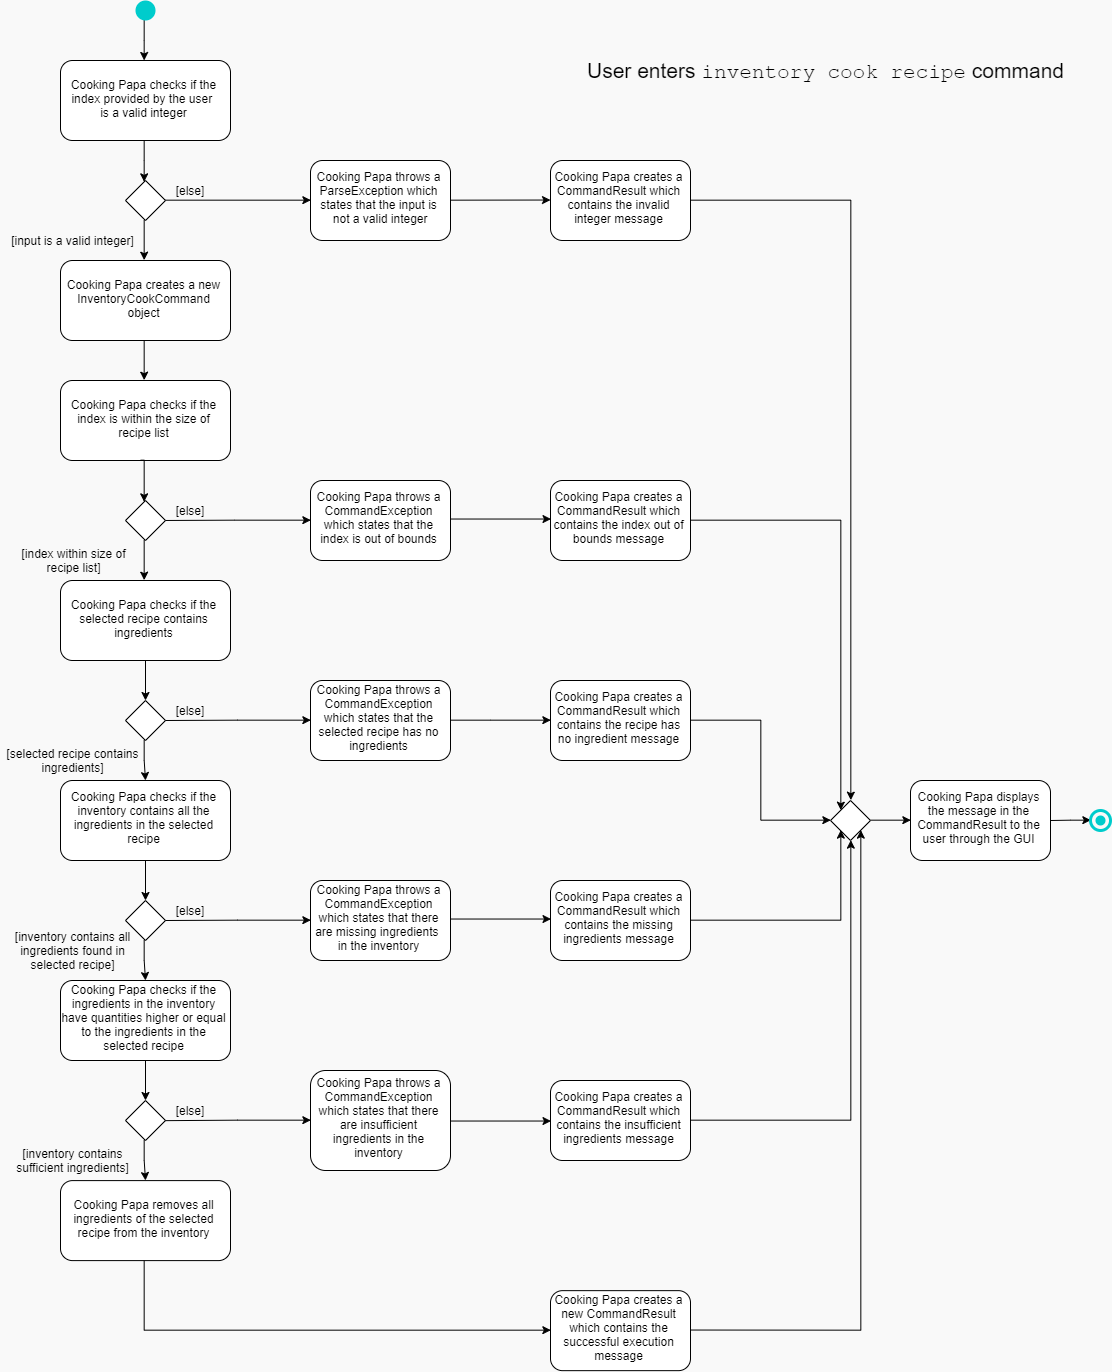

The diagram above was exported from draw.io. Its source (the exported page's mxGraphModel, read from the mxfile embedded in the PNG):
<mxGraphModel dx="3413" dy="1427" grid="1" gridSize="10" guides="1" tooltips="1" connect="1" arrows="1" fold="1" page="1" pageScale="1" pageWidth="1169" pageHeight="1654" background="#F9F9F9" math="0" shadow="0">
  <root>
    <mxCell id="0" />
    <mxCell id="1" parent="0" />
    <mxCell id="7aZa-QitKAx-PSDESPdz-1" style="edgeStyle=orthogonalEdgeStyle;rounded=0;orthogonalLoop=1;jettySize=auto;html=1;exitX=0.5;exitY=1;exitDx=0;exitDy=0;" edge="1" parent="1" source="7aZa-QitKAx-PSDESPdz-2" target="7aZa-QitKAx-PSDESPdz-4">
      <mxGeometry relative="1" as="geometry">
        <mxPoint x="130" y="60" as="targetPoint" />
      </mxGeometry>
    </mxCell>
    <mxCell id="7aZa-QitKAx-PSDESPdz-2" value="" style="ellipse;whiteSpace=wrap;html=1;fillColor=#00CCCC;strokeColor=none;" vertex="1" parent="1">
      <mxGeometry x="135" width="20" height="20" as="geometry" />
    </mxCell>
    <mxCell id="7aZa-QitKAx-PSDESPdz-3" style="edgeStyle=orthogonalEdgeStyle;rounded=0;orthogonalLoop=1;jettySize=auto;html=1;exitX=0.5;exitY=1;exitDx=0;exitDy=0;" edge="1" parent="1" source="7aZa-QitKAx-PSDESPdz-4" target="7aZa-QitKAx-PSDESPdz-7">
      <mxGeometry relative="1" as="geometry">
        <mxPoint x="130" y="180" as="targetPoint" />
      </mxGeometry>
    </mxCell>
    <mxCell id="7aZa-QitKAx-PSDESPdz-4" value="Cooking Papa checks if the index provided by the user &lt;br&gt;is a valid integer" style="rounded=1;whiteSpace=wrap;html=1;" vertex="1" parent="1">
      <mxGeometry x="60" y="60" width="170" height="80" as="geometry" />
    </mxCell>
    <mxCell id="7aZa-QitKAx-PSDESPdz-5" style="edgeStyle=orthogonalEdgeStyle;rounded=0;orthogonalLoop=1;jettySize=auto;html=1;exitX=1;exitY=0.5;exitDx=0;exitDy=0;entryX=0;entryY=0.5;entryDx=0;entryDy=0;" edge="1" parent="1" source="7aZa-QitKAx-PSDESPdz-7" target="7aZa-QitKAx-PSDESPdz-10">
      <mxGeometry relative="1" as="geometry">
        <mxPoint x="350" y="260" as="targetPoint" />
      </mxGeometry>
    </mxCell>
    <mxCell id="7aZa-QitKAx-PSDESPdz-6" style="edgeStyle=orthogonalEdgeStyle;rounded=0;orthogonalLoop=1;jettySize=auto;html=1;exitX=0.5;exitY=1;exitDx=0;exitDy=0;entryX=0.5;entryY=0;entryDx=0;entryDy=0;" edge="1" parent="1" source="7aZa-QitKAx-PSDESPdz-7" target="7aZa-QitKAx-PSDESPdz-29">
      <mxGeometry relative="1" as="geometry">
        <mxPoint x="130" y="260" as="targetPoint" />
        <Array as="points" />
      </mxGeometry>
    </mxCell>
    <mxCell id="7aZa-QitKAx-PSDESPdz-7" value="" style="rhombus;whiteSpace=wrap;html=1;" vertex="1" parent="1">
      <mxGeometry x="125" y="180" width="40" height="40" as="geometry" />
    </mxCell>
    <mxCell id="7aZa-QitKAx-PSDESPdz-8" value="Cooking Papa checks if the index is within the size of recipe list" style="rounded=1;whiteSpace=wrap;html=1;" vertex="1" parent="1">
      <mxGeometry x="60" y="380" width="170" height="80" as="geometry" />
    </mxCell>
    <mxCell id="7aZa-QitKAx-PSDESPdz-9" style="edgeStyle=orthogonalEdgeStyle;rounded=0;orthogonalLoop=1;jettySize=auto;html=1;exitX=1;exitY=0.5;exitDx=0;exitDy=0;" edge="1" parent="1" source="7aZa-QitKAx-PSDESPdz-10">
      <mxGeometry relative="1" as="geometry">
        <mxPoint x="550" y="199.52941176470586" as="targetPoint" />
      </mxGeometry>
    </mxCell>
    <mxCell id="7aZa-QitKAx-PSDESPdz-10" value="Cooking Papa throws a ParseException which states that the input is&lt;br&gt;&amp;nbsp;not a valid integer" style="rounded=1;whiteSpace=wrap;html=1;" vertex="1" parent="1">
      <mxGeometry x="310" y="160" width="140" height="80" as="geometry" />
    </mxCell>
    <mxCell id="7aZa-QitKAx-PSDESPdz-11" style="edgeStyle=orthogonalEdgeStyle;rounded=0;orthogonalLoop=1;jettySize=auto;html=1;exitX=0.5;exitY=1;exitDx=0;exitDy=0;" edge="1" parent="1" target="7aZa-QitKAx-PSDESPdz-14">
      <mxGeometry relative="1" as="geometry">
        <mxPoint x="145" y="500" as="targetPoint" />
        <mxPoint x="140" y="460" as="sourcePoint" />
        <Array as="points">
          <mxPoint x="145" y="460" />
        </Array>
      </mxGeometry>
    </mxCell>
    <mxCell id="7aZa-QitKAx-PSDESPdz-12" style="edgeStyle=orthogonalEdgeStyle;rounded=0;orthogonalLoop=1;jettySize=auto;html=1;exitX=1;exitY=0.5;exitDx=0;exitDy=0;entryX=0;entryY=0.5;entryDx=0;entryDy=0;" edge="1" parent="1" target="7aZa-QitKAx-PSDESPdz-15">
      <mxGeometry relative="1" as="geometry">
        <mxPoint x="280" y="520" as="targetPoint" />
        <mxPoint x="160" y="520" as="sourcePoint" />
      </mxGeometry>
    </mxCell>
    <mxCell id="7aZa-QitKAx-PSDESPdz-13" style="edgeStyle=orthogonalEdgeStyle;rounded=0;orthogonalLoop=1;jettySize=auto;html=1;exitX=0.5;exitY=1;exitDx=0;exitDy=0;entryX=0.5;entryY=0;entryDx=0;entryDy=0;" edge="1" parent="1" source="7aZa-QitKAx-PSDESPdz-14" target="7aZa-QitKAx-PSDESPdz-16">
      <mxGeometry relative="1" as="geometry">
        <mxPoint x="140" y="580" as="targetPoint" />
        <Array as="points" />
      </mxGeometry>
    </mxCell>
    <mxCell id="7aZa-QitKAx-PSDESPdz-14" value="" style="rhombus;whiteSpace=wrap;html=1;" vertex="1" parent="1">
      <mxGeometry x="125" y="500" width="40" height="40" as="geometry" />
    </mxCell>
    <mxCell id="7aZa-QitKAx-PSDESPdz-15" value="Cooking Papa throws a CommandException which states that the index is out of bounds" style="rounded=1;whiteSpace=wrap;html=1;" vertex="1" parent="1">
      <mxGeometry x="310" y="480" width="140" height="80" as="geometry" />
    </mxCell>
    <mxCell id="7aZa-QitKAx-PSDESPdz-16" value="Cooking Papa checks if the selected recipe contains ingredients" style="rounded=1;whiteSpace=wrap;html=1;" vertex="1" parent="1">
      <mxGeometry x="60" y="580" width="170" height="80" as="geometry" />
    </mxCell>
    <mxCell id="7aZa-QitKAx-PSDESPdz-17" style="edgeStyle=orthogonalEdgeStyle;rounded=0;orthogonalLoop=1;jettySize=auto;html=1;exitX=0.5;exitY=1;exitDx=0;exitDy=0;" edge="1" parent="1" target="7aZa-QitKAx-PSDESPdz-19">
      <mxGeometry relative="1" as="geometry">
        <mxPoint x="145" y="700" as="targetPoint" />
        <mxPoint x="145" y="660" as="sourcePoint" />
      </mxGeometry>
    </mxCell>
    <mxCell id="7aZa-QitKAx-PSDESPdz-18" style="edgeStyle=orthogonalEdgeStyle;rounded=0;orthogonalLoop=1;jettySize=auto;html=1;exitX=0.5;exitY=1;exitDx=0;exitDy=0;entryX=0.5;entryY=0;entryDx=0;entryDy=0;" edge="1" parent="1" source="7aZa-QitKAx-PSDESPdz-19">
      <mxGeometry relative="1" as="geometry">
        <mxPoint x="145" y="780" as="targetPoint" />
        <Array as="points" />
      </mxGeometry>
    </mxCell>
    <mxCell id="7aZa-QitKAx-PSDESPdz-19" value="" style="rhombus;whiteSpace=wrap;html=1;" vertex="1" parent="1">
      <mxGeometry x="125" y="700" width="40" height="40" as="geometry" />
    </mxCell>
    <mxCell id="7aZa-QitKAx-PSDESPdz-20" value="Cooking Papa checks if the inventory contains all the ingredients in the selected recipe" style="rounded=1;whiteSpace=wrap;html=1;" vertex="1" parent="1">
      <mxGeometry x="60" y="780" width="170" height="80" as="geometry" />
    </mxCell>
    <mxCell id="7aZa-QitKAx-PSDESPdz-21" style="edgeStyle=orthogonalEdgeStyle;rounded=0;orthogonalLoop=1;jettySize=auto;html=1;exitX=0.5;exitY=1;exitDx=0;exitDy=0;" edge="1" parent="1" target="7aZa-QitKAx-PSDESPdz-23">
      <mxGeometry relative="1" as="geometry">
        <mxPoint x="145" y="900" as="targetPoint" />
        <mxPoint x="145" y="860" as="sourcePoint" />
      </mxGeometry>
    </mxCell>
    <mxCell id="7aZa-QitKAx-PSDESPdz-22" style="edgeStyle=orthogonalEdgeStyle;rounded=0;orthogonalLoop=1;jettySize=auto;html=1;exitX=0.5;exitY=1;exitDx=0;exitDy=0;entryX=0.5;entryY=0;entryDx=0;entryDy=0;" edge="1" parent="1" source="7aZa-QitKAx-PSDESPdz-23">
      <mxGeometry relative="1" as="geometry">
        <mxPoint x="145" y="980" as="targetPoint" />
        <Array as="points" />
      </mxGeometry>
    </mxCell>
    <mxCell id="7aZa-QitKAx-PSDESPdz-23" value="" style="rhombus;whiteSpace=wrap;html=1;" vertex="1" parent="1">
      <mxGeometry x="125" y="900" width="40" height="40" as="geometry" />
    </mxCell>
    <mxCell id="7aZa-QitKAx-PSDESPdz-24" value="Cooking Papa checks if the ingredients in the inventory have quantities higher or equal to the ingredients in the selected recipe" style="rounded=1;whiteSpace=wrap;html=1;" vertex="1" parent="1">
      <mxGeometry x="60" y="980" width="170" height="80" as="geometry" />
    </mxCell>
    <mxCell id="7aZa-QitKAx-PSDESPdz-25" style="edgeStyle=orthogonalEdgeStyle;rounded=0;orthogonalLoop=1;jettySize=auto;html=1;exitX=0.5;exitY=1;exitDx=0;exitDy=0;" edge="1" parent="1" target="7aZa-QitKAx-PSDESPdz-27">
      <mxGeometry relative="1" as="geometry">
        <mxPoint x="145" y="1100" as="targetPoint" />
        <mxPoint x="145" y="1060" as="sourcePoint" />
      </mxGeometry>
    </mxCell>
    <mxCell id="7aZa-QitKAx-PSDESPdz-26" style="edgeStyle=orthogonalEdgeStyle;rounded=0;orthogonalLoop=1;jettySize=auto;html=1;exitX=0.5;exitY=1;exitDx=0;exitDy=0;entryX=0.5;entryY=0;entryDx=0;entryDy=0;" edge="1" parent="1" source="7aZa-QitKAx-PSDESPdz-27">
      <mxGeometry relative="1" as="geometry">
        <mxPoint x="145" y="1180" as="targetPoint" />
        <Array as="points" />
      </mxGeometry>
    </mxCell>
    <mxCell id="7aZa-QitKAx-PSDESPdz-27" value="" style="rhombus;whiteSpace=wrap;html=1;" vertex="1" parent="1">
      <mxGeometry x="125" y="1100" width="40" height="40" as="geometry" />
    </mxCell>
    <mxCell id="7aZa-QitKAx-PSDESPdz-28" style="edgeStyle=orthogonalEdgeStyle;rounded=0;orthogonalLoop=1;jettySize=auto;html=1;exitX=0.5;exitY=1;exitDx=0;exitDy=0;entryX=0.5;entryY=0;entryDx=0;entryDy=0;" edge="1" parent="1" source="7aZa-QitKAx-PSDESPdz-29" target="7aZa-QitKAx-PSDESPdz-8">
      <mxGeometry relative="1" as="geometry" />
    </mxCell>
    <mxCell id="7aZa-QitKAx-PSDESPdz-29" value="Cooking Papa creates a new InventoryCookCommand object" style="rounded=1;whiteSpace=wrap;html=1;" vertex="1" parent="1">
      <mxGeometry x="60" y="260" width="170" height="80" as="geometry" />
    </mxCell>
    <mxCell id="7aZa-QitKAx-PSDESPdz-30" style="edgeStyle=orthogonalEdgeStyle;rounded=0;orthogonalLoop=1;jettySize=auto;html=1;exitX=0.5;exitY=1;exitDx=0;exitDy=0;entryX=0;entryY=0.5;entryDx=0;entryDy=0;" edge="1" parent="1" source="7aZa-QitKAx-PSDESPdz-31" target="7aZa-QitKAx-PSDESPdz-38">
      <mxGeometry relative="1" as="geometry" />
    </mxCell>
    <mxCell id="7aZa-QitKAx-PSDESPdz-31" value="Cooking Papa removes all ingredients of the selected recipe from the inventory" style="rounded=1;whiteSpace=wrap;html=1;" vertex="1" parent="1">
      <mxGeometry x="60" y="1180.0999755859375" width="170" height="80" as="geometry" />
    </mxCell>
    <mxCell id="7aZa-QitKAx-PSDESPdz-32" style="edgeStyle=orthogonalEdgeStyle;rounded=0;orthogonalLoop=1;jettySize=auto;html=1;exitX=1;exitY=0.5;exitDx=0;exitDy=0;entryX=0;entryY=0.5;entryDx=0;entryDy=0;" edge="1" parent="1" target="7aZa-QitKAx-PSDESPdz-33">
      <mxGeometry relative="1" as="geometry">
        <mxPoint x="285" y="720" as="targetPoint" />
        <mxPoint x="165" y="720" as="sourcePoint" />
      </mxGeometry>
    </mxCell>
    <mxCell id="7aZa-QitKAx-PSDESPdz-33" value="Cooking Papa throws a CommandException which states that the selected recipe has no ingredients" style="rounded=1;whiteSpace=wrap;html=1;" vertex="1" parent="1">
      <mxGeometry x="310" y="680" width="140" height="80" as="geometry" />
    </mxCell>
    <mxCell id="7aZa-QitKAx-PSDESPdz-34" style="edgeStyle=orthogonalEdgeStyle;rounded=0;orthogonalLoop=1;jettySize=auto;html=1;exitX=1;exitY=0.5;exitDx=0;exitDy=0;entryX=0;entryY=0.5;entryDx=0;entryDy=0;" edge="1" parent="1" target="7aZa-QitKAx-PSDESPdz-35">
      <mxGeometry relative="1" as="geometry">
        <mxPoint x="285" y="920" as="targetPoint" />
        <mxPoint x="165" y="920" as="sourcePoint" />
      </mxGeometry>
    </mxCell>
    <mxCell id="7aZa-QitKAx-PSDESPdz-35" value="Cooking Papa throws a CommandException which states that there are missing ingredients &lt;br&gt;in the inventory" style="rounded=1;whiteSpace=wrap;html=1;" vertex="1" parent="1">
      <mxGeometry x="310" y="880" width="140" height="80" as="geometry" />
    </mxCell>
    <mxCell id="7aZa-QitKAx-PSDESPdz-36" style="edgeStyle=orthogonalEdgeStyle;rounded=0;orthogonalLoop=1;jettySize=auto;html=1;exitX=1;exitY=0.5;exitDx=0;exitDy=0;entryX=0;entryY=0.5;entryDx=0;entryDy=0;" edge="1" parent="1" target="7aZa-QitKAx-PSDESPdz-37">
      <mxGeometry relative="1" as="geometry">
        <mxPoint x="285" y="1120.1471162683824" as="targetPoint" />
        <mxPoint x="165" y="1120.1471162683824" as="sourcePoint" />
      </mxGeometry>
    </mxCell>
    <mxCell id="7aZa-QitKAx-PSDESPdz-37" value="Cooking Papa throws a CommandException which states that there are insufficient ingredients in the inventory" style="rounded=1;whiteSpace=wrap;html=1;" vertex="1" parent="1">
      <mxGeometry x="310" y="1070" width="140" height="100" as="geometry" />
    </mxCell>
    <mxCell id="7aZa-QitKAx-PSDESPdz-38" value="Cooking Papa creates a new CommandResult which contains the successful execution message" style="rounded=1;whiteSpace=wrap;html=1;" vertex="1" parent="1">
      <mxGeometry x="550" y="1290.1471162683824" width="140" height="80" as="geometry" />
    </mxCell>
    <mxCell id="7aZa-QitKAx-PSDESPdz-39" value="&lt;span&gt;[else]&lt;/span&gt;" style="text;html=1;strokeColor=none;fillColor=none;align=center;verticalAlign=middle;whiteSpace=wrap;rounded=0;fontStyle=0" vertex="1" parent="1">
      <mxGeometry x="170" y="179.941198012408" width="40" height="20" as="geometry" />
    </mxCell>
    <mxCell id="7aZa-QitKAx-PSDESPdz-40" value="&lt;span&gt;[else]&lt;/span&gt;" style="text;html=1;strokeColor=none;fillColor=none;align=center;verticalAlign=middle;whiteSpace=wrap;rounded=0;fontStyle=0" vertex="1" parent="1">
      <mxGeometry x="170" y="499.941198012408" width="40" height="20" as="geometry" />
    </mxCell>
    <mxCell id="7aZa-QitKAx-PSDESPdz-41" value="&lt;span&gt;[else]&lt;/span&gt;" style="text;html=1;strokeColor=none;fillColor=none;align=center;verticalAlign=middle;whiteSpace=wrap;rounded=0;fontStyle=0" vertex="1" parent="1">
      <mxGeometry x="170" y="699.941198012408" width="40" height="20" as="geometry" />
    </mxCell>
    <mxCell id="7aZa-QitKAx-PSDESPdz-42" value="&lt;span&gt;[else]&lt;/span&gt;" style="text;html=1;strokeColor=none;fillColor=none;align=center;verticalAlign=middle;whiteSpace=wrap;rounded=0;fontStyle=0" vertex="1" parent="1">
      <mxGeometry x="170" y="899.941198012408" width="40" height="20" as="geometry" />
    </mxCell>
    <mxCell id="7aZa-QitKAx-PSDESPdz-43" value="&lt;span&gt;[else]&lt;/span&gt;" style="text;html=1;strokeColor=none;fillColor=none;align=center;verticalAlign=middle;whiteSpace=wrap;rounded=0;fontStyle=0" vertex="1" parent="1">
      <mxGeometry x="170" y="1099.941198012408" width="40" height="20" as="geometry" />
    </mxCell>
    <mxCell id="7aZa-QitKAx-PSDESPdz-44" value="&lt;span&gt;[input is a valid integer]&lt;/span&gt;" style="text;html=1;strokeColor=none;fillColor=none;align=center;verticalAlign=middle;whiteSpace=wrap;rounded=0;fontStyle=0" vertex="1" parent="1">
      <mxGeometry y="230" width="145" height="20" as="geometry" />
    </mxCell>
    <mxCell id="7aZa-QitKAx-PSDESPdz-45" value="&lt;span&gt;[index within size of &lt;br&gt;recipe list]&lt;/span&gt;" style="text;html=1;strokeColor=none;fillColor=none;align=center;verticalAlign=middle;whiteSpace=wrap;rounded=0;fontStyle=0" vertex="1" parent="1">
      <mxGeometry y="550" width="145" height="20" as="geometry" />
    </mxCell>
    <mxCell id="7aZa-QitKAx-PSDESPdz-46" value="&lt;span&gt;[selected recipe contains ingredients]&lt;/span&gt;" style="text;html=1;strokeColor=none;fillColor=none;align=center;verticalAlign=middle;whiteSpace=wrap;rounded=0;fontStyle=0" vertex="1" parent="1">
      <mxGeometry y="750" width="145" height="20" as="geometry" />
    </mxCell>
    <mxCell id="7aZa-QitKAx-PSDESPdz-47" value="&lt;span&gt;[inventory contains all ingredients found in selected recipe]&lt;/span&gt;" style="text;html=1;strokeColor=none;fillColor=none;align=center;verticalAlign=middle;whiteSpace=wrap;rounded=0;fontStyle=0" vertex="1" parent="1">
      <mxGeometry y="940" width="145" height="20" as="geometry" />
    </mxCell>
    <mxCell id="7aZa-QitKAx-PSDESPdz-48" value="&lt;span&gt;[inventory contains sufficient ingredients]&lt;/span&gt;" style="text;html=1;strokeColor=none;fillColor=none;align=center;verticalAlign=middle;whiteSpace=wrap;rounded=0;fontStyle=0" vertex="1" parent="1">
      <mxGeometry y="1150" width="145" height="20" as="geometry" />
    </mxCell>
    <mxCell id="7aZa-QitKAx-PSDESPdz-49" style="edgeStyle=orthogonalEdgeStyle;rounded=0;orthogonalLoop=1;jettySize=auto;html=1;exitX=1;exitY=0.5;exitDx=0;exitDy=0;" edge="1" parent="1">
      <mxGeometry relative="1" as="geometry">
        <mxPoint x="550.5" y="518.5294117647059" as="targetPoint" />
        <mxPoint x="450.2058823529412" y="518.5294117647059" as="sourcePoint" />
      </mxGeometry>
    </mxCell>
    <mxCell id="7aZa-QitKAx-PSDESPdz-50" style="edgeStyle=orthogonalEdgeStyle;rounded=0;orthogonalLoop=1;jettySize=auto;html=1;exitX=1;exitY=0.5;exitDx=0;exitDy=0;" edge="1" parent="1">
      <mxGeometry relative="1" as="geometry">
        <mxPoint x="550.5" y="719.5294117647059" as="targetPoint" />
        <mxPoint x="450.2058823529412" y="719.5294117647059" as="sourcePoint" />
        <Array as="points">
          <mxPoint x="490.5" y="720" />
          <mxPoint x="490.5" y="720" />
        </Array>
      </mxGeometry>
    </mxCell>
    <mxCell id="7aZa-QitKAx-PSDESPdz-51" style="edgeStyle=orthogonalEdgeStyle;rounded=0;orthogonalLoop=1;jettySize=auto;html=1;exitX=1;exitY=0.5;exitDx=0;exitDy=0;" edge="1" parent="1">
      <mxGeometry relative="1" as="geometry">
        <mxPoint x="550.5" y="918.5294117647059" as="targetPoint" />
        <mxPoint x="450.2058823529412" y="918.5294117647059" as="sourcePoint" />
      </mxGeometry>
    </mxCell>
    <mxCell id="7aZa-QitKAx-PSDESPdz-52" style="edgeStyle=orthogonalEdgeStyle;rounded=0;orthogonalLoop=1;jettySize=auto;html=1;exitX=1;exitY=0.5;exitDx=0;exitDy=0;" edge="1" parent="1">
      <mxGeometry relative="1" as="geometry">
        <mxPoint x="550.5" y="1120.5294117647059" as="targetPoint" />
        <mxPoint x="450.2058823529412" y="1120.5294117647059" as="sourcePoint" />
      </mxGeometry>
    </mxCell>
    <mxCell id="7aZa-QitKAx-PSDESPdz-53" style="edgeStyle=orthogonalEdgeStyle;rounded=0;orthogonalLoop=1;jettySize=auto;html=1;exitX=1;exitY=0.5;exitDx=0;exitDy=0;entryX=1;entryY=1;entryDx=0;entryDy=0;" edge="1" parent="1" target="7aZa-QitKAx-PSDESPdz-65">
      <mxGeometry relative="1" as="geometry">
        <mxPoint x="790.5" y="1329.5294117647059" as="targetPoint" />
        <mxPoint x="690.2058823529412" y="1329.5294117647059" as="sourcePoint" />
      </mxGeometry>
    </mxCell>
    <mxCell id="7aZa-QitKAx-PSDESPdz-54" style="edgeStyle=orthogonalEdgeStyle;rounded=0;orthogonalLoop=1;jettySize=auto;html=1;exitX=1;exitY=0.5;exitDx=0;exitDy=0;entryX=0.5;entryY=0;entryDx=0;entryDy=0;" edge="1" parent="1" source="7aZa-QitKAx-PSDESPdz-55" target="7aZa-QitKAx-PSDESPdz-65">
      <mxGeometry relative="1" as="geometry" />
    </mxCell>
    <mxCell id="7aZa-QitKAx-PSDESPdz-55" value="Cooking Papa creates a CommandResult which contains the invalid integer message" style="rounded=1;whiteSpace=wrap;html=1;" vertex="1" parent="1">
      <mxGeometry x="550" y="160" width="140" height="80" as="geometry" />
    </mxCell>
    <mxCell id="7aZa-QitKAx-PSDESPdz-56" style="edgeStyle=orthogonalEdgeStyle;rounded=0;orthogonalLoop=1;jettySize=auto;html=1;exitX=1;exitY=0.5;exitDx=0;exitDy=0;entryX=0;entryY=0;entryDx=0;entryDy=0;" edge="1" parent="1" source="7aZa-QitKAx-PSDESPdz-57" target="7aZa-QitKAx-PSDESPdz-65">
      <mxGeometry relative="1" as="geometry" />
    </mxCell>
    <mxCell id="7aZa-QitKAx-PSDESPdz-57" value="Cooking Papa creates a CommandResult which contains the index out of bounds message" style="rounded=1;whiteSpace=wrap;html=1;" vertex="1" parent="1">
      <mxGeometry x="550" y="480" width="140" height="80" as="geometry" />
    </mxCell>
    <mxCell id="7aZa-QitKAx-PSDESPdz-58" style="edgeStyle=orthogonalEdgeStyle;rounded=0;orthogonalLoop=1;jettySize=auto;html=1;exitX=1;exitY=0.5;exitDx=0;exitDy=0;entryX=0;entryY=0.5;entryDx=0;entryDy=0;" edge="1" parent="1" source="7aZa-QitKAx-PSDESPdz-59" target="7aZa-QitKAx-PSDESPdz-65">
      <mxGeometry relative="1" as="geometry" />
    </mxCell>
    <mxCell id="7aZa-QitKAx-PSDESPdz-59" value="Cooking Papa creates a CommandResult which contains the recipe has no ingredient message" style="rounded=1;whiteSpace=wrap;html=1;" vertex="1" parent="1">
      <mxGeometry x="550" y="680" width="140" height="80" as="geometry" />
    </mxCell>
    <mxCell id="7aZa-QitKAx-PSDESPdz-60" style="edgeStyle=orthogonalEdgeStyle;rounded=0;orthogonalLoop=1;jettySize=auto;html=1;exitX=1;exitY=0.5;exitDx=0;exitDy=0;entryX=0;entryY=1;entryDx=0;entryDy=0;" edge="1" parent="1" source="7aZa-QitKAx-PSDESPdz-61" target="7aZa-QitKAx-PSDESPdz-65">
      <mxGeometry relative="1" as="geometry" />
    </mxCell>
    <mxCell id="7aZa-QitKAx-PSDESPdz-61" value="Cooking Papa creates a CommandResult which contains the missing ingredients message" style="rounded=1;whiteSpace=wrap;html=1;" vertex="1" parent="1">
      <mxGeometry x="550" y="880" width="140" height="80" as="geometry" />
    </mxCell>
    <mxCell id="7aZa-QitKAx-PSDESPdz-62" style="edgeStyle=orthogonalEdgeStyle;rounded=0;orthogonalLoop=1;jettySize=auto;html=1;exitX=1;exitY=0.5;exitDx=0;exitDy=0;entryX=0.5;entryY=1;entryDx=0;entryDy=0;" edge="1" parent="1" source="7aZa-QitKAx-PSDESPdz-63" target="7aZa-QitKAx-PSDESPdz-65">
      <mxGeometry relative="1" as="geometry" />
    </mxCell>
    <mxCell id="7aZa-QitKAx-PSDESPdz-63" value="Cooking Papa creates a CommandResult which contains the insufficient ingredients message" style="rounded=1;whiteSpace=wrap;html=1;" vertex="1" parent="1">
      <mxGeometry x="550" y="1080" width="140" height="80" as="geometry" />
    </mxCell>
    <mxCell id="7aZa-QitKAx-PSDESPdz-64" style="edgeStyle=orthogonalEdgeStyle;rounded=0;orthogonalLoop=1;jettySize=auto;html=1;exitX=1;exitY=0.5;exitDx=0;exitDy=0;" edge="1" parent="1" source="7aZa-QitKAx-PSDESPdz-65">
      <mxGeometry relative="1" as="geometry">
        <mxPoint x="910" y="820" as="targetPoint" />
      </mxGeometry>
    </mxCell>
    <mxCell id="7aZa-QitKAx-PSDESPdz-65" value="" style="rhombus;whiteSpace=wrap;html=1;" vertex="1" parent="1">
      <mxGeometry x="830" y="800" width="40" height="40" as="geometry" />
    </mxCell>
    <mxCell id="7aZa-QitKAx-PSDESPdz-66" value="Cooking Papa displays the message in the CommandResult to the user through the GUI" style="rounded=1;whiteSpace=wrap;html=1;" vertex="1" parent="1">
      <mxGeometry x="910" y="780" width="140" height="80" as="geometry" />
    </mxCell>
    <mxCell id="7aZa-QitKAx-PSDESPdz-67" style="edgeStyle=orthogonalEdgeStyle;rounded=0;orthogonalLoop=1;jettySize=auto;html=1;exitX=1;exitY=0.5;exitDx=0;exitDy=0;entryX=0;entryY=0.5;entryDx=0;entryDy=0;" edge="1" parent="1" target="7aZa-QitKAx-PSDESPdz-69">
      <mxGeometry relative="1" as="geometry">
        <mxPoint x="1090" y="820" as="targetPoint" />
        <mxPoint x="1050" y="820" as="sourcePoint" />
      </mxGeometry>
    </mxCell>
    <mxCell id="7aZa-QitKAx-PSDESPdz-68" value="" style="ellipse;whiteSpace=wrap;html=1;fillColor=#00CCCC;strokeColor=none;" vertex="1" parent="1">
      <mxGeometry x="1095" y="815" width="10" height="10" as="geometry" />
    </mxCell>
    <mxCell id="7aZa-QitKAx-PSDESPdz-69" value="" style="ellipse;whiteSpace=wrap;html=1;aspect=fixed;fillColor=none;strokeColor=#00CCCC;strokeWidth=3;" vertex="1" parent="1">
      <mxGeometry x="1090" y="810" width="20" height="20" as="geometry" />
    </mxCell>
    <mxCell id="7aZa-QitKAx-PSDESPdz-70" value="&lt;font style=&quot;font-size: 21px&quot;&gt;User enters&amp;nbsp;&lt;font face=&quot;Courier New&quot; style=&quot;font-size: 21px&quot;&gt;inventory cook recipe&lt;/font&gt; command&lt;/font&gt;" style="text;html=1;strokeColor=none;fillColor=none;align=center;verticalAlign=middle;whiteSpace=wrap;rounded=0;" vertex="1" parent="1">
      <mxGeometry x="555" y="60" width="540" height="20" as="geometry" />
    </mxCell>
  </root>
</mxGraphModel>